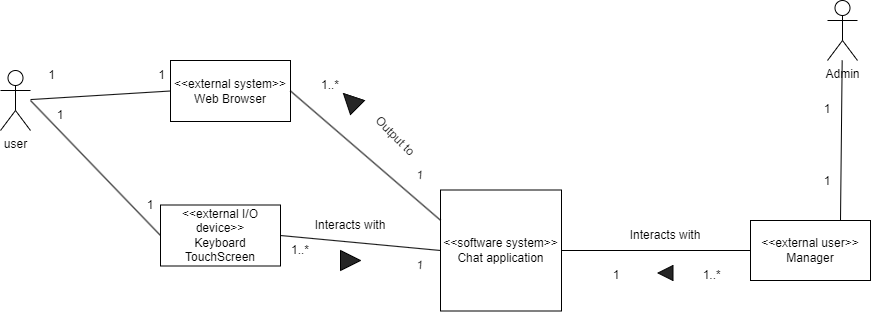

The diagram above was exported from draw.io. Its source (the exported page's mxGraphModel, read from the mxfile embedded in the PNG):
<mxGraphModel dx="2048" dy="689" grid="1" gridSize="10" guides="1" tooltips="1" connect="1" arrows="1" fold="1" page="1" pageScale="1" pageWidth="827" pageHeight="1169" math="0" shadow="0">
  <root>
    <mxCell id="0" />
    <mxCell id="1" parent="0" />
    <mxCell id="R5k0O3nK4rdxd5l4m29X-1" value="Admin" style="shape=umlActor;verticalLabelPosition=bottom;verticalAlign=top;html=1;outlineConnect=0;" parent="1" vertex="1">
      <mxGeometry x="777" y="120" width="30" height="60" as="geometry" />
    </mxCell>
    <mxCell id="nJnz30MDW6RaQ0Un0hQr-6" style="rounded=0;orthogonalLoop=1;jettySize=auto;html=1;entryX=0;entryY=0.5;entryDx=0;entryDy=0;endArrow=none;endFill=0;" parent="1" target="nJnz30MDW6RaQ0Un0hQr-5" edge="1">
      <mxGeometry relative="1" as="geometry">
        <mxPoint x="-20" y="220" as="sourcePoint" />
      </mxGeometry>
    </mxCell>
    <mxCell id="R5k0O3nK4rdxd5l4m29X-4" value="user" style="shape=umlActor;verticalLabelPosition=bottom;verticalAlign=top;html=1;outlineConnect=0;" parent="1" vertex="1">
      <mxGeometry x="-50" y="190" width="30" height="60" as="geometry" />
    </mxCell>
    <mxCell id="R5k0O3nK4rdxd5l4m29X-11" value="&lt;font style=&quot;font-size: 12px;&quot;&gt;&amp;lt;&amp;lt;external user&amp;gt;&amp;gt;&lt;br&gt;Manager&lt;/font&gt;" style="rounded=0;whiteSpace=wrap;html=1;" parent="1" vertex="1">
      <mxGeometry x="700" y="340" width="120" height="60" as="geometry" />
    </mxCell>
    <mxCell id="R5k0O3nK4rdxd5l4m29X-16" value="&amp;lt;&amp;lt;external system&amp;gt;&amp;gt;&lt;br&gt;Web Browser" style="rounded=0;whiteSpace=wrap;html=1;" parent="1" vertex="1">
      <mxGeometry x="120" y="180" width="120" height="61" as="geometry" />
    </mxCell>
    <mxCell id="R5k0O3nK4rdxd5l4m29X-23" value="&amp;lt;&amp;lt;software system&amp;gt;&amp;gt;&lt;div&gt;Chat application&lt;/div&gt;" style="whiteSpace=wrap;html=1;aspect=fixed;" parent="1" vertex="1">
      <mxGeometry x="390" y="309.5" width="121" height="121" as="geometry" />
    </mxCell>
    <mxCell id="R5k0O3nK4rdxd5l4m29X-25" value="" style="endArrow=none;html=1;rounded=0;exitX=0.75;exitY=0;exitDx=0;exitDy=0;" parent="1" source="R5k0O3nK4rdxd5l4m29X-11" target="R5k0O3nK4rdxd5l4m29X-1" edge="1">
      <mxGeometry width="50" height="50" relative="1" as="geometry">
        <mxPoint x="540" y="270" as="sourcePoint" />
        <mxPoint x="791.6842105263158" y="180" as="targetPoint" />
      </mxGeometry>
    </mxCell>
    <mxCell id="R5k0O3nK4rdxd5l4m29X-27" value="1&lt;div&gt;&lt;br&gt;&lt;/div&gt;&lt;div&gt;&lt;br&gt;&lt;/div&gt;&lt;div&gt;&lt;br&gt;&lt;/div&gt;&lt;div&gt;&lt;br&gt;&lt;/div&gt;&lt;div&gt;1&lt;/div&gt;" style="text;html=1;align=center;verticalAlign=middle;whiteSpace=wrap;rounded=0;" parent="1" vertex="1">
      <mxGeometry x="747" y="250" width="60" height="30" as="geometry" />
    </mxCell>
    <mxCell id="R5k0O3nK4rdxd5l4m29X-34" value="" style="endArrow=none;html=1;rounded=0;entryX=0;entryY=0.5;entryDx=0;entryDy=0;exitX=1;exitY=0.5;exitDx=0;exitDy=0;" parent="1" source="R5k0O3nK4rdxd5l4m29X-23" target="R5k0O3nK4rdxd5l4m29X-11" edge="1">
      <mxGeometry width="50" height="50" relative="1" as="geometry">
        <mxPoint x="540" y="270" as="sourcePoint" />
        <mxPoint x="590" y="220" as="targetPoint" />
      </mxGeometry>
    </mxCell>
    <mxCell id="R5k0O3nK4rdxd5l4m29X-35" value="Interacts with" style="text;html=1;align=center;verticalAlign=middle;whiteSpace=wrap;rounded=0;" parent="1" vertex="1">
      <mxGeometry x="560" y="340" width="110" height="30" as="geometry" />
    </mxCell>
    <mxCell id="R5k0O3nK4rdxd5l4m29X-36" value="&amp;nbsp;1&amp;nbsp; &amp;nbsp; &amp;nbsp; &amp;nbsp; &amp;nbsp; &amp;nbsp; &amp;nbsp; &amp;nbsp; &amp;nbsp; &amp;nbsp; &amp;nbsp; &amp;nbsp; &amp;nbsp;1..*" style="text;html=1;align=center;verticalAlign=middle;whiteSpace=wrap;rounded=0;" parent="1" vertex="1">
      <mxGeometry x="530" y="380" width="170" height="30" as="geometry" />
    </mxCell>
    <mxCell id="R5k0O3nK4rdxd5l4m29X-37" value="" style="triangle;whiteSpace=wrap;html=1;direction=west;fillColor=#262626;" parent="1" vertex="1">
      <mxGeometry x="607.5" y="385" width="15" height="15" as="geometry" />
    </mxCell>
    <mxCell id="R5k0O3nK4rdxd5l4m29X-39" value="" style="endArrow=none;html=1;rounded=0;entryX=0;entryY=0.25;entryDx=0;entryDy=0;exitX=1;exitY=0.5;exitDx=0;exitDy=0;" parent="1" source="R5k0O3nK4rdxd5l4m29X-16" target="R5k0O3nK4rdxd5l4m29X-23" edge="1">
      <mxGeometry width="50" height="50" relative="1" as="geometry">
        <mxPoint x="610" y="490" as="sourcePoint" />
        <mxPoint x="660" y="440" as="targetPoint" />
      </mxGeometry>
    </mxCell>
    <mxCell id="R5k0O3nK4rdxd5l4m29X-40" value="1..*" style="text;html=1;align=center;verticalAlign=middle;whiteSpace=wrap;rounded=0;" parent="1" vertex="1">
      <mxGeometry x="250" y="190" width="60" height="30" as="geometry" />
    </mxCell>
    <mxCell id="R5k0O3nK4rdxd5l4m29X-41" value="" style="triangle;whiteSpace=wrap;html=1;fillColor=#262626;direction=north;rotation=-45;" parent="1" vertex="1">
      <mxGeometry x="290" y="210" width="20" height="20" as="geometry" />
    </mxCell>
    <mxCell id="R5k0O3nK4rdxd5l4m29X-42" value="Output to" style="text;html=1;align=center;verticalAlign=middle;whiteSpace=wrap;rounded=0;rotation=45;" parent="1" vertex="1">
      <mxGeometry x="310" y="241" width="70" height="30" as="geometry" />
    </mxCell>
    <mxCell id="R5k0O3nK4rdxd5l4m29X-43" value="1" style="text;html=1;align=center;verticalAlign=middle;whiteSpace=wrap;rounded=0;rotation=5;" parent="1" vertex="1">
      <mxGeometry x="340" y="280" width="60" height="30" as="geometry" />
    </mxCell>
    <mxCell id="R5k0O3nK4rdxd5l4m29X-46" value="" style="endArrow=none;html=1;rounded=0;entryX=0;entryY=0.5;entryDx=0;entryDy=0;" parent="1" source="R5k0O3nK4rdxd5l4m29X-4" target="R5k0O3nK4rdxd5l4m29X-16" edge="1">
      <mxGeometry width="50" height="50" relative="1" as="geometry">
        <mxPoint x="660" y="100" as="sourcePoint" />
        <mxPoint x="710" y="50" as="targetPoint" />
      </mxGeometry>
    </mxCell>
    <mxCell id="R5k0O3nK4rdxd5l4m29X-47" value="&amp;nbsp;1&amp;nbsp; &amp;nbsp; &amp;nbsp; &amp;nbsp; &amp;nbsp; &amp;nbsp; &amp;nbsp; &amp;nbsp; &amp;nbsp; &amp;nbsp; &amp;nbsp; &amp;nbsp; &amp;nbsp; &amp;nbsp; &amp;nbsp; &amp;nbsp;1" style="text;html=1;align=center;verticalAlign=middle;whiteSpace=wrap;rounded=0;rotation=0;" parent="1" vertex="1">
      <mxGeometry x="-10" y="180" width="130" height="30" as="geometry" />
    </mxCell>
    <mxCell id="nJnz30MDW6RaQ0Un0hQr-9" style="rounded=0;orthogonalLoop=1;jettySize=auto;html=1;exitX=1;exitY=0.5;exitDx=0;exitDy=0;entryX=0;entryY=0.5;entryDx=0;entryDy=0;endArrow=none;endFill=0;" parent="1" source="nJnz30MDW6RaQ0Un0hQr-5" target="R5k0O3nK4rdxd5l4m29X-23" edge="1">
      <mxGeometry relative="1" as="geometry" />
    </mxCell>
    <mxCell id="nJnz30MDW6RaQ0Un0hQr-5" value="&amp;lt;&amp;lt;external I/O device&amp;gt;&amp;gt;&lt;br&gt;Keyboard&lt;div&gt;TouchScreen&lt;/div&gt;" style="rounded=0;whiteSpace=wrap;html=1;" parent="1" vertex="1">
      <mxGeometry x="110" y="324.5" width="120" height="61" as="geometry" />
    </mxCell>
    <mxCell id="nJnz30MDW6RaQ0Un0hQr-7" value="1" style="text;html=1;align=center;verticalAlign=middle;whiteSpace=wrap;rounded=0;" parent="1" vertex="1">
      <mxGeometry x="-20" y="220" width="60" height="30" as="geometry" />
    </mxCell>
    <mxCell id="nJnz30MDW6RaQ0Un0hQr-8" value="1" style="text;html=1;align=center;verticalAlign=middle;whiteSpace=wrap;rounded=0;" parent="1" vertex="1">
      <mxGeometry x="70" y="310" width="60" height="30" as="geometry" />
    </mxCell>
    <mxCell id="nJnz30MDW6RaQ0Un0hQr-10" value="1" style="text;html=1;align=center;verticalAlign=middle;whiteSpace=wrap;rounded=0;rotation=5;" parent="1" vertex="1">
      <mxGeometry x="340" y="370" width="60" height="30" as="geometry" />
    </mxCell>
    <mxCell id="nJnz30MDW6RaQ0Un0hQr-11" value="1..*" style="text;html=1;align=center;verticalAlign=middle;whiteSpace=wrap;rounded=0;" parent="1" vertex="1">
      <mxGeometry x="220" y="355" width="60" height="30" as="geometry" />
    </mxCell>
    <mxCell id="nJnz30MDW6RaQ0Un0hQr-12" value="Interacts with" style="text;html=1;align=center;verticalAlign=middle;whiteSpace=wrap;rounded=0;" parent="1" vertex="1">
      <mxGeometry x="245" y="330" width="110" height="30" as="geometry" />
    </mxCell>
    <mxCell id="nJnz30MDW6RaQ0Un0hQr-14" value="" style="triangle;whiteSpace=wrap;html=1;fillColor=#262626;direction=north;rotation=90;" parent="1" vertex="1">
      <mxGeometry x="290" y="370" width="20" height="20" as="geometry" />
    </mxCell>
  </root>
</mxGraphModel>